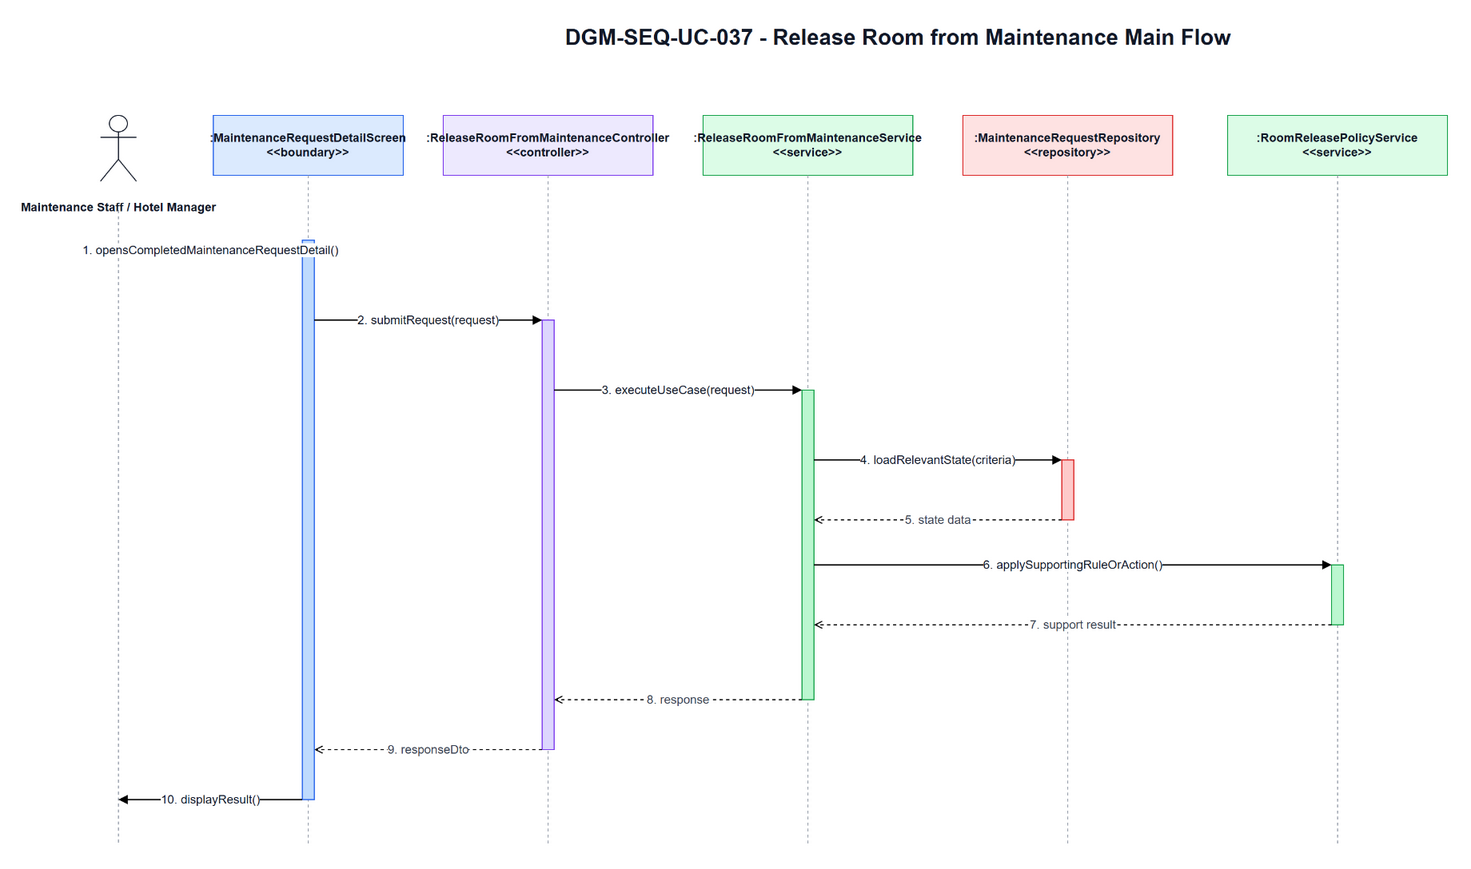

The diagram above was exported from draw.io. Its source (the exported page's mxGraphModel, read from the mxfile embedded in the PNG):
<mxGraphModel dx="1700" dy="920" grid="1" gridSize="10" guides="1" tooltips="1" connect="1" arrows="1" fold="1" page="1" pageScale="1" pageWidth="1700" pageHeight="920" math="0" shadow="0">
  <root>
    <mxCell id="0" />
    <mxCell id="1" parent="0" />
    <mxCell id="title" parent="1" value="DGM-SEQ-UC-037 - Release Room from Maintenance Main Flow" style="text;html=1;strokeColor=none;fillColor=none;align=center;verticalAlign=middle;fontStyle=1;fontSize=22;fontColor=#111827" vertex="1">
      <mxGeometry x="420" y="25" width="900" height="34" as="geometry" />
    </mxCell>
    <mxCell id="actor-icon" parent="1" style="shape=umlActor;verticalLabelPosition=bottom;verticalAlign=top;html=1;outlineConnect=0;strokeColor=#111827" vertex="1">
      <mxGeometry x="72" y="120" width="36" height="66" as="geometry" />
    </mxCell>
    <mxCell id="actor-label" parent="1" value="Maintenance Staff / Hotel Manager" style="text;html=1;strokeColor=none;fillColor=none;align=center;verticalAlign=middle;fontStyle=1;fontSize=12;fontColor=#111827" vertex="1">
      <mxGeometry x="20" y="194" width="140" height="36" as="geometry" />
    </mxCell>
    <mxCell id="h0" parent="1" value=":MaintenanceRequestDetailScreen&lt;br&gt;&amp;lt;&amp;lt;boundary&amp;gt;&amp;gt;" style="rounded=0;whiteSpace=wrap;html=1;fillColor=#DBEAFE;strokeColor=#2563EB;fontSize=12;fontStyle=1;fontColor=#111827" vertex="1">
      <mxGeometry x="185" y="120" width="190" height="60" as="geometry" />
    </mxCell>
    <mxCell id="h1" parent="1" value=":ReleaseRoomFromMaintenanceController&lt;br&gt;&amp;lt;&amp;lt;controller&amp;gt;&amp;gt;" style="rounded=0;whiteSpace=wrap;html=1;fillColor=#EDE9FE;strokeColor=#7C3AED;fontSize=12;fontStyle=1;fontColor=#111827" vertex="1">
      <mxGeometry x="415" y="120" width="210" height="60" as="geometry" />
    </mxCell>
    <mxCell id="h2" parent="1" value=":ReleaseRoomFromMaintenanceService&lt;br&gt;&amp;lt;&amp;lt;service&amp;gt;&amp;gt;" style="rounded=0;whiteSpace=wrap;html=1;fillColor=#DCFCE7;strokeColor=#16A34A;fontSize=12;fontStyle=1;fontColor=#111827" vertex="1">
      <mxGeometry x="675" y="120" width="210" height="60" as="geometry" />
    </mxCell>
    <mxCell id="h3" parent="1" value=":MaintenanceRequestRepository&lt;br&gt;&amp;lt;&amp;lt;repository&amp;gt;&amp;gt;" style="rounded=0;whiteSpace=wrap;html=1;fillColor=#FEE2E2;strokeColor=#DC2626;fontSize=12;fontStyle=1;fontColor=#111827" vertex="1">
      <mxGeometry x="935" y="120" width="210" height="60" as="geometry" />
    </mxCell>
    <mxCell id="h4" parent="1" value=":RoomReleasePolicyService&lt;br&gt;&amp;lt;&amp;lt;service&amp;gt;&amp;gt;" style="rounded=0;whiteSpace=wrap;html=1;fillColor=#DCFCE7;strokeColor=#16A34A;fontSize=12;fontStyle=1;fontColor=#111827" vertex="1">
      <mxGeometry x="1200" y="120" width="220" height="60" as="geometry" />
    </mxCell>
    <mxCell id="l-actor" parent="1" style="endArrow=none;html=1;dashed=1;strokeColor=#9CA3AF" edge="1">
      <mxGeometry relative="1" as="geometry">
        <mxPoint x="90" y="215" as="sourcePoint" />
        <mxPoint x="90" y="850" as="targetPoint" />
      </mxGeometry>
    </mxCell>
    <mxCell id="l0" parent="1" style="endArrow=none;html=1;dashed=1;strokeColor=#9CA3AF" edge="1">
      <mxGeometry relative="1" as="geometry">
        <mxPoint x="280" y="180" as="sourcePoint" />
        <mxPoint x="280" y="850" as="targetPoint" />
      </mxGeometry>
    </mxCell>
    <mxCell id="l1" parent="1" style="endArrow=none;html=1;dashed=1;strokeColor=#9CA3AF" edge="1">
      <mxGeometry relative="1" as="geometry">
        <mxPoint x="520" y="180" as="sourcePoint" />
        <mxPoint x="520" y="850" as="targetPoint" />
      </mxGeometry>
    </mxCell>
    <mxCell id="l2" parent="1" style="endArrow=none;html=1;dashed=1;strokeColor=#9CA3AF" edge="1">
      <mxGeometry relative="1" as="geometry">
        <mxPoint x="780" y="180" as="sourcePoint" />
        <mxPoint x="780" y="850" as="targetPoint" />
      </mxGeometry>
    </mxCell>
    <mxCell id="l3" parent="1" style="endArrow=none;html=1;dashed=1;strokeColor=#9CA3AF" edge="1">
      <mxGeometry relative="1" as="geometry">
        <mxPoint x="1040" y="180" as="sourcePoint" />
        <mxPoint x="1040" y="850" as="targetPoint" />
      </mxGeometry>
    </mxCell>
    <mxCell id="l4" parent="1" style="endArrow=none;html=1;dashed=1;strokeColor=#9CA3AF" edge="1">
      <mxGeometry relative="1" as="geometry">
        <mxPoint x="1310" y="180" as="sourcePoint" />
        <mxPoint x="1310" y="850" as="targetPoint" />
      </mxGeometry>
    </mxCell>
    <mxCell id="a-boundary" parent="1" style="rounded=0;whiteSpace=wrap;html=1;fillColor=#BFDBFE;strokeColor=#2563EB" vertex="1">
      <mxGeometry x="274" y="245" width="12" height="560" as="geometry" />
    </mxCell>
    <mxCell id="a-controller" parent="1" style="rounded=0;whiteSpace=wrap;html=1;fillColor=#DDD6FE;strokeColor=#7C3AED" vertex="1">
      <mxGeometry x="514" y="325" width="12" height="430" as="geometry" />
    </mxCell>
    <mxCell id="a-service" parent="1" style="rounded=0;whiteSpace=wrap;html=1;fillColor=#BBF7D0;strokeColor=#16A34A" vertex="1">
      <mxGeometry x="774" y="395" width="12" height="310" as="geometry" />
    </mxCell>
    <mxCell id="a-repo" parent="1" style="rounded=0;whiteSpace=wrap;html=1;fillColor=#FECACA;strokeColor=#DC2626" vertex="1">
      <mxGeometry x="1034" y="465" width="12" height="60" as="geometry" />
    </mxCell>
    <mxCell id="a-support" parent="1" style="rounded=0;whiteSpace=wrap;html=1;fillColor=#BBF7D0;strokeColor=#16A34A" vertex="1">
      <mxGeometry x="1304" y="570" width="12" height="60" as="geometry" />
    </mxCell>
    <mxCell id="m1" parent="1" value="1. opensCompletedMaintenanceRequestDetail()" style="endArrow=block;html=1;rounded=0;strokeWidth=1.3;fontSize=12;fontColor=#111827;labelBackgroundColor=#FFFFFF" edge="1">
      <mxGeometry relative="1" as="geometry">
        <mxPoint x="90" y="255" as="sourcePoint" />
        <mxPoint x="274" y="255" as="targetPoint" />
      </mxGeometry>
    </mxCell>
    <mxCell id="m2" parent="1" value="2. submitRequest(request)" style="endArrow=block;html=1;rounded=0;strokeWidth=1.3;fontSize=12;fontColor=#111827;labelBackgroundColor=#FFFFFF" edge="1">
      <mxGeometry relative="1" as="geometry">
        <mxPoint x="286" y="325" as="sourcePoint" />
        <mxPoint x="514" y="325" as="targetPoint" />
      </mxGeometry>
    </mxCell>
    <mxCell id="m3" parent="1" value="3. executeUseCase(request)" style="endArrow=block;html=1;rounded=0;strokeWidth=1.3;fontSize=12;fontColor=#111827;labelBackgroundColor=#FFFFFF" edge="1">
      <mxGeometry relative="1" as="geometry">
        <mxPoint x="526" y="395" as="sourcePoint" />
        <mxPoint x="774" y="395" as="targetPoint" />
      </mxGeometry>
    </mxCell>
    <mxCell id="m4" parent="1" value="4. loadRelevantState(criteria)" style="endArrow=block;html=1;rounded=0;strokeWidth=1.3;fontSize=12;fontColor=#111827;labelBackgroundColor=#FFFFFF" edge="1">
      <mxGeometry relative="1" as="geometry">
        <mxPoint x="786" y="465" as="sourcePoint" />
        <mxPoint x="1034" y="465" as="targetPoint" />
      </mxGeometry>
    </mxCell>
    <mxCell id="m5" parent="1" value="5. state data" style="endArrow=open;endFill=0;dashed=1;html=1;rounded=0;strokeWidth=1.1;fontSize=12;fontColor=#374151;labelBackgroundColor=#FFFFFF" edge="1">
      <mxGeometry relative="1" as="geometry">
        <mxPoint x="1034" y="525" as="sourcePoint" />
        <mxPoint x="786" y="525" as="targetPoint" />
      </mxGeometry>
    </mxCell>
    <mxCell id="m6" parent="1" value="6. applySupportingRuleOrAction()" style="endArrow=block;html=1;rounded=0;strokeWidth=1.3;fontSize=12;fontColor=#111827;labelBackgroundColor=#FFFFFF" edge="1">
      <mxGeometry relative="1" as="geometry">
        <mxPoint x="786" y="570" as="sourcePoint" />
        <mxPoint x="1304" y="570" as="targetPoint" />
      </mxGeometry>
    </mxCell>
    <mxCell id="m7" parent="1" value="7. support result" style="endArrow=open;endFill=0;dashed=1;html=1;rounded=0;strokeWidth=1.1;fontSize=12;fontColor=#374151;labelBackgroundColor=#FFFFFF" edge="1">
      <mxGeometry relative="1" as="geometry">
        <mxPoint x="1304" y="630" as="sourcePoint" />
        <mxPoint x="786" y="630" as="targetPoint" />
      </mxGeometry>
    </mxCell>
    <mxCell id="m8" parent="1" value="8. response" style="endArrow=open;endFill=0;dashed=1;html=1;rounded=0;strokeWidth=1.1;fontSize=12;fontColor=#374151;labelBackgroundColor=#FFFFFF" edge="1">
      <mxGeometry relative="1" as="geometry">
        <mxPoint x="774" y="705" as="sourcePoint" />
        <mxPoint x="526" y="705" as="targetPoint" />
      </mxGeometry>
    </mxCell>
    <mxCell id="m9" parent="1" value="9. responseDto" style="endArrow=open;endFill=0;dashed=1;html=1;rounded=0;strokeWidth=1.1;fontSize=12;fontColor=#374151;labelBackgroundColor=#FFFFFF" edge="1">
      <mxGeometry relative="1" as="geometry">
        <mxPoint x="514" y="755" as="sourcePoint" />
        <mxPoint x="286" y="755" as="targetPoint" />
      </mxGeometry>
    </mxCell>
    <mxCell id="m10" parent="1" value="10. displayResult()" style="endArrow=block;html=1;rounded=0;strokeWidth=1.3;fontSize=12;fontColor=#111827;labelBackgroundColor=#FFFFFF" edge="1">
      <mxGeometry relative="1" as="geometry">
        <mxPoint x="274" y="805" as="sourcePoint" />
        <mxPoint x="90" y="805" as="targetPoint" />
      </mxGeometry>
    </mxCell>
  </root>
</mxGraphModel>